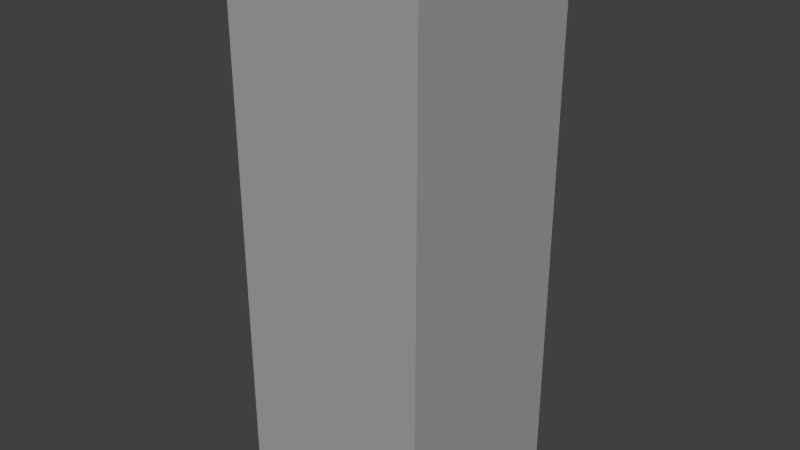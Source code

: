 # Source: BobbieCubeRoomCeilingLightsFar.blend  (saved by Blender 2.76.0; exported with 4.5.12 LTS)
import bpy
from mathutils import Matrix  # noqa: F401  (used for matrix-valued properties, if any)

bpy.ops.wm.read_factory_settings(use_empty=True)
scene = bpy.context.scene
scene.name = 'Scene'

# ---- collections
col_collection_1 = bpy.data.collections.new('Collection 1'); scene.collection.children.link(col_collection_1)

# ---- materials (node trees are filled in below, after node groups)
mat_cubemat = bpy.data.materials.new('CubeMat')
mat_cubemat.alpha_threshold = 0.0
mat_cubemat.use_transparent_shadow = False
mat_cubemat.specular_color = (0.25, 0.25, 0.25)
mat_cubemat.roughness = 0.5
mat_ceilingmaterial = bpy.data.materials.new('ceilingMaterial')
mat_ceilingmaterial.alpha_threshold = 0.0
mat_ceilingmaterial.use_transparent_shadow = False
mat_ceilingmaterial.specular_color = (0.25, 0.25, 0.25)
mat_ceilingmaterial.roughness = 0.5
mat_roommaterial = bpy.data.materials.new('roomMaterial')
mat_roommaterial.alpha_threshold = 0.0
mat_roommaterial.use_transparent_shadow = False
mat_roommaterial.diffuse_color = (0.375, 0.375, 0.375, 1.0)
mat_roommaterial.specular_color = (0.5, 0.5, 0.5)
mat_roommaterial.roughness = 0.5
mat_backwallmat = bpy.data.materials.new('backWallMat')
mat_backwallmat.alpha_threshold = 0.0
mat_backwallmat.use_transparent_shadow = False
mat_backwallmat.diffuse_color = (0.375, 0.375, 0.375, 1.0)
mat_backwallmat.specular_color = (0.5, 0.5, 0.5)
mat_backwallmat.roughness = 0.5
mat_roommaterial2 = bpy.data.materials.new('roomMaterial2')
mat_roommaterial2.alpha_threshold = 0.0
mat_roommaterial2.use_transparent_shadow = False
mat_roommaterial2.diffuse_color = (0.1032, 0.05641, 0.8, 1.0)
mat_roommaterial2.specular_color = (0.5, 0.5, 0.5)
mat_roommaterial2.roughness = 0.5
mat_roommaterial1 = bpy.data.materials.new('roomMaterial1')
mat_roommaterial1.alpha_threshold = 0.0
mat_roommaterial1.use_transparent_shadow = False
mat_roommaterial1.specular_color = (0.25, 0.25, 0.25)
mat_roommaterial1.roughness = 0.5
mat_pedestalmaterial = bpy.data.materials.new('pedestalMaterial')
mat_pedestalmaterial.alpha_threshold = 0.0
mat_pedestalmaterial.use_transparent_shadow = False
mat_pedestalmaterial.diffuse_color = (0.0, 0.625, 0.4375, 1.0)
mat_pedestalmaterial.specular_color = (0.05, 0.05, 0.05)
mat_pedestalmaterial.roughness = 0.5

# ---- material node trees

# ---- world
world_world = bpy.data.worlds.new('World'); scene.world = world_world
world_world.color = (0.05088, 0.05088, 0.05088)
world_world.use_sun_shadow = False
world_world.sun_shadow_jitter_overblur = 0.0
world_world.cycles.sampling_method = 'MANUAL'
world_world.cycles.sample_map_resolution = 256

# ---- cameras
cam_camera = bpy.data.cameras.new('CAMERA')
cam_camera.clip_end = 300.0
cam_camera.lens = 39.6
cam_camera.sensor_width = 32.0
cam_camera.sensor_height = 18.0
cam_camera.dof.focus_distance = 0.0
cam_camera.dof.aperture_fstop = 128.0
cam_camera.dof.aperture_blades = 6

# ---- meshes
me_cube_001 = bpy.data.meshes.new('Cube.001')
me_cube_001.from_pydata([(-10.0, -10.0, -10.0), (-10.0, -10.0, 10.0), (-10.0, 10.0, -10.0), (-10.0, 10.0, 10.0), (10.0, -10.0, -10.0), (10.0, -10.0, 10.0), (10.0, 10.0, -10.0), (10.0, 10.0, 10.0)], [], [(3, 2, 0), (7, 6, 2), (5, 4, 6), (1, 0, 4), (2, 6, 4), (7, 3, 1), (1, 3, 0), (3, 7, 2), (7, 5, 6), (5, 1, 4), (0, 2, 4), (5, 7, 1)])
me_cube_001.materials.append(mat_cubemat)
me_cube_001.use_remesh_preserve_volume = False
me_cube_001.use_remesh_preserve_attributes = False
me_cube_001.use_mirror_vertex_groups = False
me_cube_001.update()
me_ceiling = bpy.data.meshes.new('ceiling')
me_ceiling.from_pydata([(-0.5, -0.5, 0.0), (0.5, -0.5, 0.0), (0.5, 0.5, 0.0), (-0.5, 0.5, 0.0)], [], [(1, 2, 3), (0, 1, 3)])
me_ceiling.materials.append(mat_ceilingmaterial)
me_ceiling.use_remesh_preserve_volume = False
me_ceiling.use_remesh_preserve_attributes = False
me_ceiling.use_mirror_vertex_groups = False
me_ceiling.update()
me_frontwall = bpy.data.meshes.new('frontWall')
me_frontwall.from_pydata([(-0.5, -0.5, 0.0), (0.5, -0.5, 0.0), (0.5, 0.5, 0.0), (-0.5, 0.5, 0.0)], [], [(1, 2, 3), (0, 1, 3)])
me_frontwall.materials.append(mat_roommaterial)
me_frontwall.use_remesh_preserve_volume = False
me_frontwall.use_remesh_preserve_attributes = False
me_frontwall.use_mirror_vertex_groups = False
me_frontwall.update()
me_rightwall = bpy.data.meshes.new('rightWall')
me_rightwall.from_pydata([(-0.5, -0.5, 0.0), (0.5, -0.5, 0.0), (0.5, 0.5, 0.0), (-0.5, 0.5, 0.0)], [], [(1, 2, 3), (0, 1, 3)])
me_rightwall.materials.append(mat_roommaterial)
me_rightwall.use_remesh_preserve_volume = False
me_rightwall.use_remesh_preserve_attributes = False
me_rightwall.use_mirror_vertex_groups = False
me_rightwall.update()
me_leftwall = bpy.data.meshes.new('leftWall')
me_leftwall.from_pydata([(-0.5, -0.5, 0.0), (0.5, -0.5, 0.0), (0.5, 0.5, 0.0), (-0.5, 0.5, 0.0)], [], [(1, 2, 3), (0, 1, 3)])
me_leftwall.materials.append(mat_roommaterial)
me_leftwall.use_remesh_preserve_volume = False
me_leftwall.use_remesh_preserve_attributes = False
me_leftwall.use_mirror_vertex_groups = False
me_leftwall.update()
me_backwall = bpy.data.meshes.new('backWall')
me_backwall.from_pydata([(-0.5, -0.5, 0.0), (0.5, -0.5, 0.0), (0.5, 0.5, 0.0), (-0.5, 0.5, 0.0)], [], [(1, 2, 3), (0, 1, 3)])
me_backwall.materials.append(mat_backwallmat)
me_backwall.use_remesh_preserve_volume = False
me_backwall.use_remesh_preserve_attributes = False
me_backwall.use_mirror_vertex_groups = False
me_backwall.update()
me_floor = bpy.data.meshes.new('floor')
me_floor.from_pydata([(-0.5, -0.5, 0.0), (0.5, -0.5, 0.0), (0.5, 0.5, 0.0), (-0.5, 0.5, 0.0), (-0.5, 0.0, 0.0), (0.0, -0.5, 0.0), (0.5, 0.0, 0.0), (0.0, 0.5, 0.0), (0.0, 0.0, 0.0), (-0.5, 0.25, 0.0), (0.25, -0.5, 0.0), (0.5, 0.25, 0.0), (-0.25, 0.5, 0.0), (-0.5, -0.25, 0.0), (-0.25, -0.5, 0.0), (0.5, -0.25, 0.0), (0.25, 0.5, 0.0), (0.0, 0.25, 0.0), (0.0, -0.25, 0.0), (-0.25, 0.0, 0.0), (0.25, 0.0, 0.0), (0.25, -0.25, 0.0), (-0.25, -0.25, 0.0), (-0.25, 0.25, 0.0), (0.25, 0.25, 0.0), (-0.5, 0.375, 0.0), (0.375, -0.5, 0.0), (0.5, 0.375, 0.0), (-0.375, 0.5, 0.0), (-0.5, -0.125, 0.0), (-0.125, -0.5, 0.0), (0.5, -0.125, 0.0), (0.125, 0.5, 0.0), (0.0, 0.375, 0.0), (0.0, -0.125, 0.0), (-0.375, 0.0, 0.0), (0.125, 0.0, 0.0), (-0.5, 0.125, 0.0), (0.125, -0.5, 0.0), (0.5, 0.125, 0.0), (-0.125, 0.5, 0.0), (-0.5, -0.375, 0.0), (-0.375, -0.5, 0.0), (0.5, -0.375, 0.0), (0.375, 0.5, 0.0), (0.0, 0.125, 0.0), (0.0, -0.375, 0.0), (-0.125, 0.0, 0.0), (0.375, 0.0, 0.0), (0.25, -0.125, 0.0), (0.25, -0.375, 0.0), (0.125, -0.25, 0.0), (0.375, -0.25, 0.0), (-0.25, -0.125, 0.0), (-0.25, -0.375, 0.0), (-0.375, -0.25, 0.0), (-0.125, -0.25, 0.0), (-0.25, 0.375, 0.0), (-0.25, 0.125, 0.0), (-0.375, 0.25, 0.0), (-0.125, 0.25, 0.0), (0.25, 0.375, 0.0), (0.25, 0.125, 0.0), (0.125, 0.25, 0.0), (0.375, 0.25, 0.0), (0.375, 0.125, 0.0), (0.125, 0.125, 0.0), (0.125, 0.375, 0.0), (-0.125, 0.125, 0.0), (-0.375, 0.125, 0.0), (-0.375, 0.375, 0.0), (-0.125, -0.375, 0.0), (-0.375, -0.375, 0.0), (-0.375, -0.125, 0.0), (0.375, -0.375, 0.0), (0.125, -0.375, 0.0), (0.125, -0.125, 0.0), (0.375, -0.125, 0.0), (-0.125, -0.125, 0.0), (-0.125, 0.375, 0.0), (0.375, 0.375, 0.0)], [], [(65, 64, 24), (6, 39, 65), (66, 63, 17), (20, 62, 66), (67, 32, 7), (24, 61, 67), (68, 60, 23), (8, 45, 68), (69, 59, 9), (19, 58, 69), (70, 28, 3), (23, 57, 70), (71, 56, 22), (5, 46, 71), (72, 55, 13), (14, 54, 72), (73, 35, 4), (22, 53, 73), (74, 52, 21), (1, 43, 74), (75, 51, 18), (10, 50, 75), (76, 36, 8), (21, 49, 76), (77, 48, 20), (15, 31, 77), (78, 47, 19), (18, 34, 78), (79, 40, 12), (17, 33, 79), (80, 44, 16), (11, 27, 80), (62, 65, 24), (48, 6, 65), (45, 66, 17), (36, 20, 66), (33, 67, 7), (63, 24, 67), (58, 68, 23), (47, 8, 68), (37, 69, 9), (35, 19, 69), (25, 70, 3), (59, 23, 70), (54, 71, 22), (30, 5, 71), (41, 72, 13), (42, 14, 72), (29, 73, 4), (55, 22, 73), (50, 74, 21), (26, 1, 74), (46, 75, 18), (38, 10, 75), (34, 76, 8), (51, 21, 76), (49, 77, 20), (52, 15, 77), (53, 78, 19), (56, 18, 78), (57, 79, 12), (60, 17, 79), (61, 80, 16), (64, 11, 80), (27, 2, 44), (33, 7, 40), (34, 8, 47), (31, 6, 48), (49, 20, 36), (50, 21, 51), (43, 15, 52), (53, 19, 35), (54, 22, 55), (46, 18, 56), (57, 12, 28), (58, 23, 59), (45, 17, 60), (61, 16, 32), (62, 24, 63), (39, 11, 64), (48, 65, 62), (36, 66, 45), (63, 67, 33), (47, 68, 58), (35, 69, 37), (59, 70, 25), (30, 71, 54), (42, 72, 41), (55, 73, 29), (26, 74, 50), (38, 75, 46), (51, 76, 34), (52, 77, 49), (56, 78, 53), (60, 79, 57), (64, 80, 61), (80, 27, 44), (79, 33, 40), (78, 34, 47), (77, 31, 48), (76, 49, 36), (75, 50, 51), (74, 43, 52), (73, 53, 35), (72, 54, 55), (71, 46, 56), (70, 57, 28), (69, 58, 59), (68, 45, 60), (67, 61, 32), (66, 62, 63), (65, 39, 64), (20, 48, 62), (8, 36, 45), (17, 63, 33), (19, 47, 58), (4, 35, 37), (9, 59, 25), (14, 30, 54), (0, 42, 41), (13, 55, 29), (10, 26, 50), (5, 38, 46), (18, 51, 34), (21, 52, 49), (22, 56, 53), (23, 60, 57), (24, 64, 61)])
me_floor.polygons.foreach_set('material_index', [0, 0, 0, 0, 0, 0, 0, 0, 0, 0, 0, 0, 0, 0, 0, 0, 0, 0, 0, 0, 0, 0, 0, 0, 0, 0, 0, 0, 0, 0, 0, 0, 0, 0, 0, 0, 0, 0, 0, 0, 0, 0, 0, 0, 0, 0, 0, 0, 0, 0, 0, 0, 0, 0, 0, 0, 0, 0, 0, 0, 0, 0, 0, 0, 1, 1, 1, 1, 1, 1, 1, 1, 1, 1, 1, 1, 1, 1, 1, 1, 1, 1, 1, 1, 1, 1, 1, 1, 1, 1, 1, 1, 1, 1, 1, 1, 1, 1, 1, 1, 1, 1, 1, 1, 1, 1, 1, 1, 1, 1, 1, 1, 1, 1, 1, 1, 1, 1, 1, 1, 1, 1, 1, 1, 1, 1, 1, 1])
me_floor.materials.append(mat_roommaterial2)
me_floor.materials.append(mat_roommaterial1)
me_floor.materials.append(mat_roommaterial)
me_floor.use_remesh_preserve_volume = False
me_floor.use_remesh_preserve_attributes = False
me_floor.use_mirror_vertex_groups = False
me_floor.update()
me_pedestal = bpy.data.meshes.new('pedestal')
me_pedestal.from_pydata([(-1.0, -1.0, -1.0), (-1.0, -1.0, 1.0), (-1.0, 1.0, -1.0), (-1.0, 1.0, 1.0), (1.0, -1.0, -1.0), (1.0, -1.0, 1.0), (1.0, 1.0, -1.0), (1.0, 1.0, 1.0)], [], [(3, 2, 0), (7, 6, 2), (5, 4, 6), (1, 0, 4), (2, 6, 4), (7, 3, 1), (1, 3, 0), (3, 7, 2), (7, 5, 6), (5, 1, 4), (0, 2, 4), (5, 7, 1)])
me_pedestal.materials.append(mat_pedestalmaterial)
me_pedestal.use_remesh_preserve_volume = False
me_pedestal.use_remesh_preserve_attributes = False
me_pedestal.use_mirror_vertex_groups = False
me_pedestal.update()

# ---- objects
ob_cube = bpy.data.objects.new('Cube', me_cube_001)
ob_camera = bpy.data.objects.new('Camera', cam_camera)
ob_ceiling = bpy.data.objects.new('ceiling', me_ceiling)
ob_frontwall = bpy.data.objects.new('frontWall', me_frontwall)
ob_rightwall = bpy.data.objects.new('rightWall', me_rightwall)
ob_leftwall = bpy.data.objects.new('leftWall', me_leftwall)
ob_backwall = bpy.data.objects.new('backWall', me_backwall)
ob_floor = bpy.data.objects.new('floor', me_floor)
ob_pedestal = bpy.data.objects.new('pedestal', me_pedestal)

# ---- transforms, parenting, visibility, modifiers, constraints
ob_cube.location = (0.0, 0.0, 20.1)
ob_cube.scale = (1.6, 1.6, 1.6)
ob_cube.lineart.crease_threshold = 0.0
ob_camera.location = (0.0, -90.0, 50.0)
ob_camera.rotation_euler = (1.196, -0.0, 0.0)
ob_camera.lineart.crease_threshold = 0.0
ob_ceiling.location = (0.0, 0.0, 300.0)
ob_ceiling.rotation_euler = (-3.142, -0.0, 0.0)
ob_ceiling.scale = (180.0, 180.0, 0.1)
ob_ceiling.lineart.crease_threshold = 0.0
ob_frontwall.location = (0.0, -90.0, 50.0)
ob_frontwall.rotation_euler = (-1.571, 0.0, 0.0)
ob_frontwall.scale = (180.0, 500.0, 0.1)
ob_frontwall.lineart.crease_threshold = 0.0
ob_rightwall.location = (90.0, 0.0, 50.0)
ob_rightwall.rotation_euler = (0.0, -1.571, 0.0)
ob_rightwall.scale = (500.0, 180.0, 0.1)
ob_rightwall.lineart.crease_threshold = 0.0
ob_leftwall.location = (-90.0, 0.0, 50.0)
ob_leftwall.rotation_euler = (-0.0, 1.571, 0.0)
ob_leftwall.scale = (500.0, 180.0, 0.1)
ob_leftwall.lineart.crease_threshold = 0.0
ob_backwall.location = (0.0, 90.0, 50.0)
ob_backwall.rotation_euler = (1.571, -0.0, 0.0)
ob_backwall.scale = (180.0, 500.0, 0.1)
ob_backwall.lineart.crease_threshold = 0.0
ob_floor.location = (0.0, 0.0, 0.0)
ob_floor.scale = (180.0, 180.0, 0.1)
ob_floor.lineart.crease_threshold = 0.0
ob_pedestal.location = (0.0, 0.0, 2.0)
ob_pedestal.rotation_euler = (0.0, -0.0, 0.7854)
ob_pedestal.scale = (20.0, 20.0, 2.0)
ob_pedestal.lineart.crease_threshold = 0.0

# ---- collection membership
col_collection_1.objects.link(ob_cube)
col_collection_1.objects.link(ob_camera)
col_collection_1.objects.link(ob_ceiling)
col_collection_1.objects.link(ob_frontwall)
col_collection_1.objects.link(ob_rightwall)
col_collection_1.objects.link(ob_leftwall)
col_collection_1.objects.link(ob_backwall)
col_collection_1.objects.link(ob_floor)
col_collection_1.objects.link(ob_pedestal)

# ---- scene / render settings (as saved in the file)
scene.frame_start = 1; scene.frame_end = 250; scene.frame_set(1)
scene.render.engine = 'BLENDER_EEVEE_NEXT'
scene.render.resolution_percentage = 50
scene.render.dither_intensity = 0.0
scene.cycles.use_denoising = False
scene.cycles.samples = 10
scene.cycles.sampling_pattern = 'TABULATED_SOBOL'
scene.cycles.light_sampling_threshold = 0.0
scene.cycles.use_adaptive_sampling = False
scene.cycles.use_light_tree = False
scene.cycles.blur_glossy = 0.0
scene.cycles.pixel_filter_type = 'GAUSSIAN'
scene.cycles.sample_clamp_indirect = 0.0
scene.view_settings.view_transform = 'Standard'
bpy.context.view_layer.update()

# ---- added for rendering (the .blend has no active camera and no usable light): camera, sun
cam_auto = bpy.data.cameras.new('AutoCamera')
cam_auto.lens = 50.0
cam_auto.sensor_width = 36.0
cam_auto.clip_end = 9110.45
ob_auto_camera = bpy.data.objects.new('AutoCamera', cam_auto)
scene.collection.objects.link(ob_auto_camera)
ob_auto_camera.location = (519.116, -622.939, 465.293)
ob_auto_camera.rotation_euler = (1.09748, -7.21219e-08, 0.694738)
scene.camera = ob_auto_camera
light_auto_sun = bpy.data.lights.new('AutoSun', 'SUN')
light_auto_sun.energy = 3.0
light_auto_sun.angle = 0.0523599
ob_auto_sun = bpy.data.objects.new('AutoSun', light_auto_sun)
scene.collection.objects.link(ob_auto_sun)
ob_auto_sun.rotation_euler = (0.872665, 0.174533, 0.523599)
bpy.context.view_layer.update()
